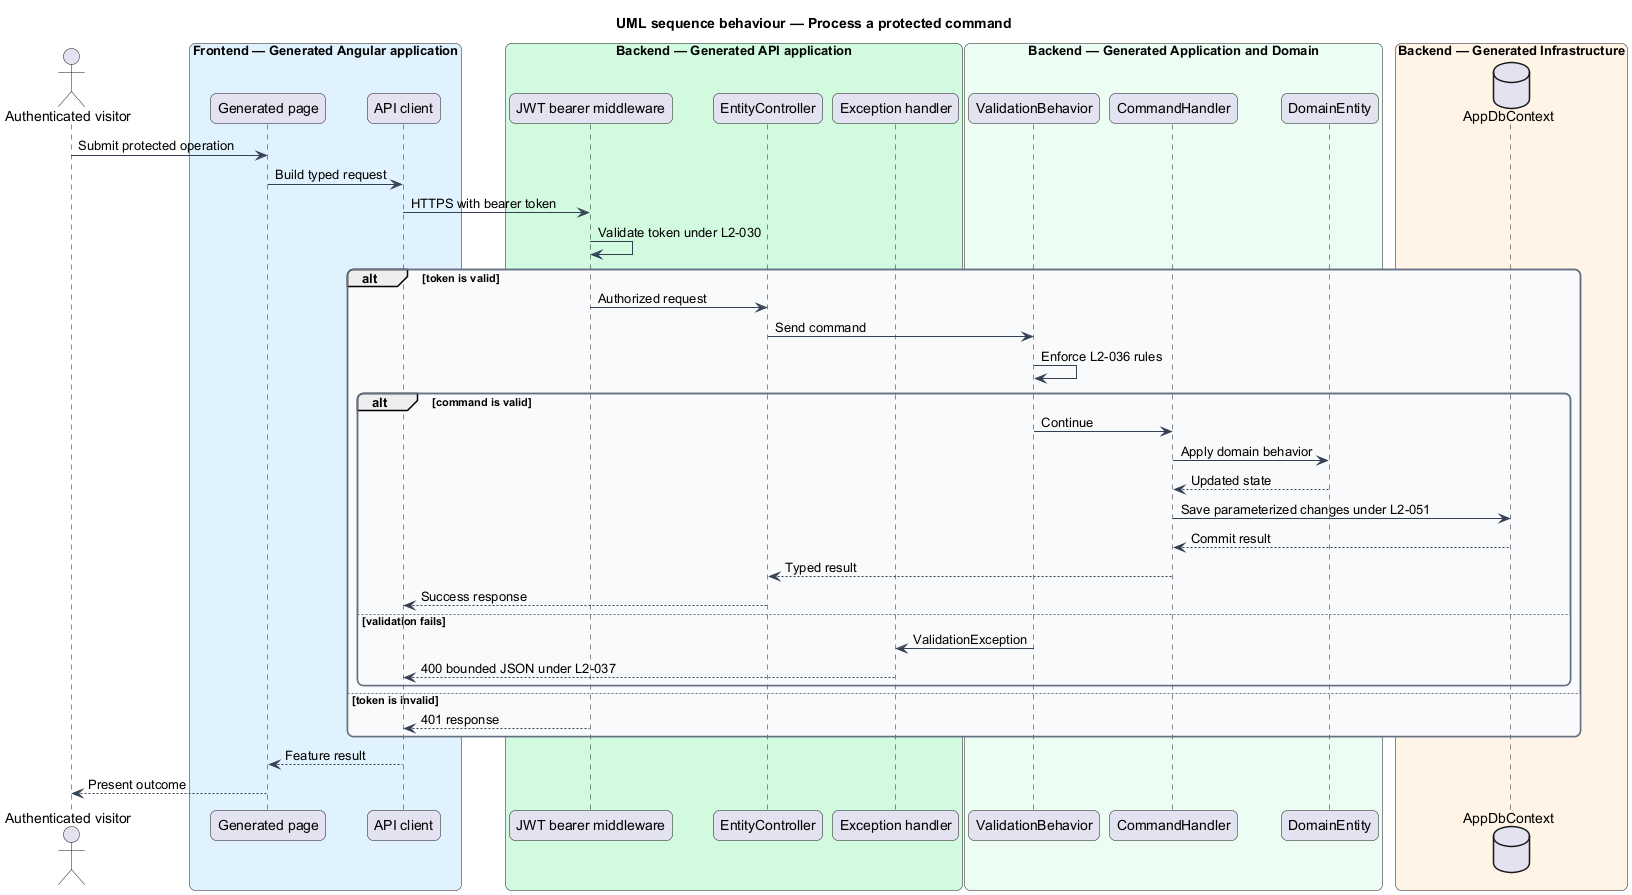

The diagram above was rendered by PlantUML. Its source (embedded in the PNG):
@startuml
title UML sequence behaviour — Process a protected command
skinparam backgroundColor #FFFFFF
skinparam shadowing false
skinparam roundcorner 12
skinparam defaultFontName Arial
skinparam ArrowColor #344054
skinparam rectangle {
  BorderColor #344054
  FontColor #101828
}
skinparam package {
  BorderColor #667085
  FontColor #101828
  BackgroundColor #F9FAFB
}
actor "Authenticated visitor" as actor
box "Frontend — Generated Angular application" #E0F2FE
  participant "Generated page" as page
  participant "API client" as client
end box
box "Backend — Generated API application" #D1FADF
  participant "JWT bearer middleware" as auth
  participant "EntityController" as controller
  participant "Exception handler" as errors
end box
box "Backend — Generated Application and Domain" #ECFDF3
  participant "ValidationBehavior" as validation
  participant "CommandHandler" as handler
  participant "DomainEntity" as entity
end box
box "Backend — Generated Infrastructure" #FFF4E5
  database "AppDbContext" as db
end box
actor -> page : Submit protected operation
page -> client : Build typed request
client -> auth : HTTPS with bearer token
auth -> auth : Validate token under L2-030
alt token is valid
  auth -> controller : Authorized request
  controller -> validation : Send command
  validation -> validation : Enforce L2-036 rules
  alt command is valid
    validation -> handler : Continue
    handler -> entity : Apply domain behavior
    entity --> handler : Updated state
    handler -> db : Save parameterized changes under L2-051
    db --> handler : Commit result
    handler --> controller : Typed result
    controller --> client : Success response
  else validation fails
    validation -> errors : ValidationException
    errors --> client : 400 bounded JSON under L2-037
  end
else token is invalid
  auth --> client : 401 response
end
client --> page : Feature result
page --> actor : Present outcome
@enduml